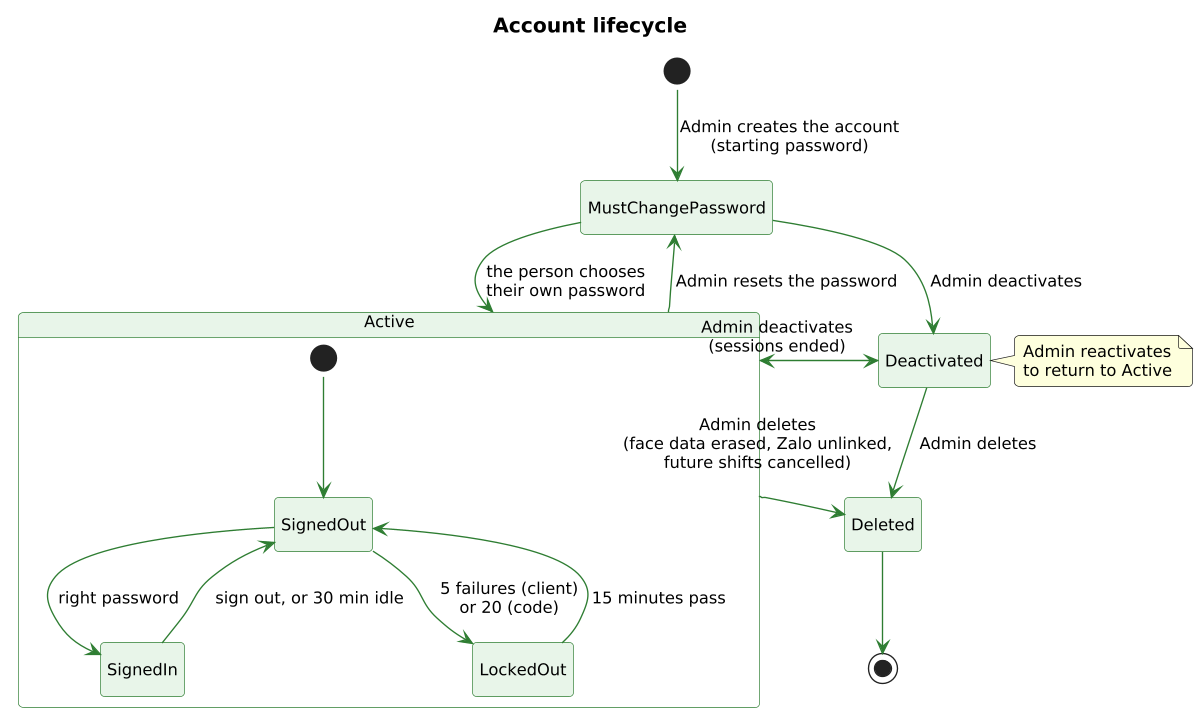

The diagram above was rendered by PlantUML. Its source (embedded in the PNG):
@startuml
!pragma layout smetana
skinparam shadowing false
skinparam defaultFontName Arial
skinparam defaultFontSize 12
skinparam dpi 130
skinparam roundCorner 6
skinparam ArrowColor #37474F
skinparam titleFontSize 15
skinparam titleFontStyle bold
skinparam state {
  BackgroundColor #E8F5E9
  BorderColor #2E7D32
  ArrowColor #2E7D32
  StartColor #263238
  EndColor #263238
}
title Account lifecycle
hide empty description
[*] --> MustChangePassword : Admin creates the account\n(starting password)
MustChangePassword --> Active : the person chooses\ntheir own password
Active --> MustChangePassword : Admin resets the password
Active --> Deactivated : Admin deactivates\n(sessions ended)
Deactivated --> Active
note right of Deactivated
  Admin reactivates
  to return to Active
end note
MustChangePassword --> Deactivated : Admin deactivates
Active --> Deleted : Admin deletes\n(face data erased, Zalo unlinked,\nfuture shifts cancelled)
Deactivated --> Deleted : Admin deletes
Deleted --> [*]
state Active {
  [*] --> SignedOut
  SignedOut --> SignedIn : right password
  SignedIn --> SignedOut : sign out, or 30 min idle
  SignedOut --> LockedOut : 5 failures (client)\nor 20 (code)
  LockedOut --> SignedOut : 15 minutes pass
}
@enduml